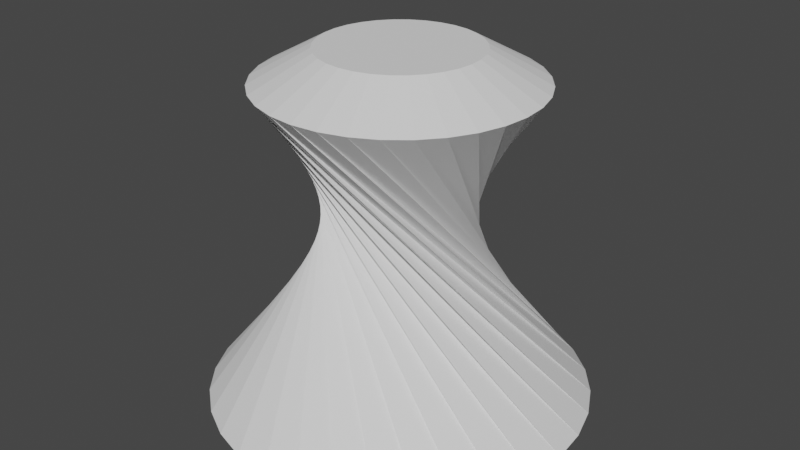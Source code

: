 # Source: player.blend  (saved by Blender 2.93.20; exported with 4.5.12 LTS)
import bpy
from mathutils import Matrix  # noqa: F401  (used for matrix-valued properties, if any)

bpy.ops.wm.read_factory_settings(use_empty=True)
scene = bpy.context.scene
scene.name = 'Scene'

# ---- world
world_world = bpy.data.worlds.new('World'); scene.world = world_world
world_world.use_nodes = True; world_world.node_tree.nodes.clear()
_N = world_world.node_tree.nodes; _L = world_world.node_tree.links
n0 = _N.new('ShaderNodeOutputWorld'); n0.name = 'World Output'; n0.location = (300, 300)
n1 = _N.new('ShaderNodeBackground'); n1.name = 'Background'; n1.location = (10, 300)
n1.inputs[0].default_value = (0.05088, 0.05088, 0.05088, 1.0)
_L.new(n1.outputs[0], n0.inputs[0])
n0.is_active_output = True
world_world.color = (0.05088, 0.05088, 0.05088)
world_world.use_sun_shadow = False
world_world.sun_shadow_jitter_overblur = 0.0

# ---- meshes
me_cylinder = bpy.data.meshes.new('Cylinder')
me_cylinder.from_pydata([(0.0, 0.9827, -0.5121), (0.4908, -0.4994, 1.128), (0.1917, 0.9638, -0.5121), (0.3839, -0.5856, 1.128), (0.376, 0.9079, -0.5121), (0.2623, -0.6492, 1.128), (0.5459, 0.817, -0.5121), (0.1306, -0.6879, 1.128), (0.6948, 0.6948, -0.5121), (-0.006105, -0.7002, 1.128), (0.817, 0.5459, -0.5121), (-0.1426, -0.6856, 1.128), (0.9079, 0.376, -0.5121), (-0.2736, -0.6446, 1.128), (0.9638, 0.1917, -0.5121), (-0.3941, -0.5788, 1.128), (0.9827, -4.295e-08, -0.5121), (-0.4994, -0.4908, 1.128), (0.9638, -0.1917, -0.5121), (-0.5856, -0.3839, 1.128), (0.9079, -0.376, -0.5121), (-0.6492, -0.2623, 1.128), (0.817, -0.5459, -0.5121), (-0.6879, -0.1306, 1.128), (0.6948, -0.6948, -0.5121), (-0.7002, 0.006105, 1.128), (0.5459, -0.817, -0.5121), (-0.6856, 0.1426, 1.128), (0.376, -0.9079, -0.5121), (-0.6446, 0.2736, 1.128), (0.1917, -0.9638, -0.5121), (-0.5788, 0.3941, 1.128), (-8.591e-08, -0.9827, -0.5121), (-0.4908, 0.4994, 1.128), (-0.1917, -0.9638, -0.5121), (-0.3839, 0.5856, 1.128), (-0.376, -0.9079, -0.5121), (-0.2623, 0.6492, 1.128), (-0.5459, -0.817, -0.5121), (-0.1306, 0.6879, 1.128), (-0.6948, -0.6948, -0.5121), (0.006105, 0.7002, 1.128), (-0.817, -0.5459, -0.5121), (0.1426, 0.6856, 1.128), (-0.9079, -0.376, -0.5121), (0.2736, 0.6446, 1.128), (-0.9638, -0.1917, -0.5121), (0.3941, 0.5788, 1.128), (-0.9827, 1.172e-08, -0.5121), (0.4994, 0.4908, 1.128), (-0.9638, 0.1917, -0.5121), (0.5856, 0.3839, 1.128), (-0.9079, 0.376, -0.5121), (0.6492, 0.2623, 1.128), (-0.817, 0.5459, -0.5121), (0.6879, 0.1306, 1.128), (-0.6948, 0.6948, -0.5121), (0.7002, -0.006105, 1.128), (-0.5459, 0.817, -0.5121), (0.6856, -0.1426, 1.128), (-0.376, 0.9079, -0.5121), (0.6446, -0.2736, 1.128), (-0.1917, 0.9638, -0.5121), (0.5788, -0.3941, 1.128), (0.2811, -0.2861, 1.294), (0.2199, -0.3354, 1.294), (0.1502, -0.3719, 1.294), (0.07481, -0.394, 1.294), (-0.003497, -0.4011, 1.294), (-0.08167, -0.3927, 1.294), (-0.1567, -0.3692, 1.294), (-0.2257, -0.3315, 1.294), (-0.2861, -0.2811, 1.294), (-0.3354, -0.2199, 1.294), (-0.3719, -0.1502, 1.294), (-0.394, -0.07481, 1.294), (-0.4011, 0.003497, 1.294), (-0.3927, 0.08167, 1.294), (-0.3692, 0.1567, 1.294), (-0.3315, 0.2257, 1.294), (-0.2811, 0.2861, 1.294), (-0.2199, 0.3354, 1.294), (-0.1502, 0.3719, 1.294), (-0.07481, 0.394, 1.294), (0.003497, 0.4011, 1.294), (0.08167, 0.3927, 1.294), (0.1567, 0.3692, 1.294), (0.2257, 0.3315, 1.294), (0.2861, 0.2811, 1.294), (0.3354, 0.2199, 1.294), (0.3719, 0.1502, 1.294), (0.394, 0.07481, 1.294), (0.4011, -0.003497, 1.294), (0.3927, -0.08167, 1.294), (0.3692, -0.1567, 1.294), (0.3315, -0.2257, 1.294)], [], [(0, 1, 3, 2), (2, 3, 5, 4), (4, 5, 7, 6), (6, 7, 9, 8), (8, 9, 11, 10), (10, 11, 13, 12), (12, 13, 15, 14), (14, 15, 17, 16), (16, 17, 19, 18), (18, 19, 21, 20), (20, 21, 23, 22), (22, 23, 25, 24), (24, 25, 27, 26), (26, 27, 29, 28), (28, 29, 31, 30), (30, 31, 33, 32), (32, 33, 35, 34), (34, 35, 37, 36), (36, 37, 39, 38), (38, 39, 41, 40), (40, 41, 43, 42), (42, 43, 45, 44), (44, 45, 47, 46), (46, 47, 49, 48), (48, 49, 51, 50), (50, 51, 53, 52), (52, 53, 55, 54), (54, 55, 57, 56), (56, 57, 59, 58), (58, 59, 61, 60), (3, 1, 63, 61, 59, 57, 55, 53, 51, 49, 47, 45, 43, 41, 39, 37, 35, 33, 31, 29, 27, 25, 23, 21, 19, 17, 15, 13, 11, 9, 7, 5), (60, 61, 63, 62), (62, 63, 1, 0), (0, 2, 4, 6, 8, 10, 12, 14, 16, 18, 20, 22, 24, 26, 28, 30, 32, 34, 36, 38, 40, 42, 44, 46, 48, 50, 52, 54, 56, 58, 60, 62), (93, 92, 91, 90, 89, 88, 87, 86, 85, 84, 83, 82, 81, 80, 79, 78, 77, 76, 75, 74, 73, 72, 71, 70, 69, 68, 67, 66, 65, 64, 95, 94), (85, 43, 41, 84), (84, 41, 39, 83), (83, 39, 37, 82), (82, 37, 35, 81), (81, 35, 33, 80), (80, 33, 31, 79), (79, 31, 29, 78), (78, 29, 27, 77), (77, 27, 25, 76), (76, 25, 23, 75), (75, 23, 21, 74), (74, 21, 19, 73), (73, 19, 17, 72), (72, 17, 15, 71), (71, 15, 13, 70), (70, 13, 11, 69), (69, 11, 9, 68), (68, 9, 7, 67), (67, 7, 5, 66), (66, 5, 3, 65), (65, 3, 1, 64), (64, 1, 63, 95), (95, 63, 61, 94), (94, 61, 59, 93), (93, 59, 57, 92), (92, 57, 55, 91), (91, 55, 53, 90), (90, 53, 51, 89), (89, 51, 49, 88), (88, 49, 47, 87), (87, 47, 45, 86), (86, 45, 43, 85)])
_uv = me_cylinder.uv_layers.new(name='UVMap')
_uv.uv.foreach_set('vector', [1.0, 0.5, 1.0, 1.0, 0.9688, 1.0, 0.9688, 0.5, 0.9688, 0.5, 0.9688, 1.0, 0.9375, 1.0, 0.9375, 0.5, 0.9375, 0.5, 0.9375, 1.0, 0.9062, 1.0, 0.9062, 0.5, 0.9062, 0.5, 0.9062, 1.0, 0.875, 1.0, 0.875, 0.5, 0.875, 0.5, 0.875, 1.0, 0.8438, 1.0, 0.8438, 0.5, 0.8438, 0.5, 0.8438, 1.0, 0.8125, 1.0, 0.8125, 0.5, 0.8125, 0.5, 0.8125, 1.0, 0.7812, 1.0, 0.7812, 0.5, 0.7812, 0.5, 0.7812, 1.0, 0.75, 1.0, 0.75, 0.5, 0.75, 0.5, 0.75, 1.0, 0.7188, 1.0, 0.7188, 0.5, 0.7188, 0.5, 0.7188, 1.0, 0.6875, 1.0, 0.6875, 0.5, 0.6875, 0.5, 0.6875, 1.0, 0.6562, 1.0, 0.6562, 0.5, 0.6562, 0.5, 0.6562, 1.0, 0.625, 1.0, 0.625, 0.5, 0.625, 0.5, 0.625, 1.0, 0.5938, 1.0, 0.5938, 0.5, 0.5938, 0.5, 0.5938, 1.0, 0.5625, 1.0, 0.5625, 0.5, 0.5625, 0.5, 0.5625, 1.0, 0.5312, 1.0, 0.5312, 0.5, 0.5312, 0.5, 0.5312, 1.0, 0.5, 1.0, 0.5, 0.5, 0.5, 0.5, 0.5, 1.0, 0.4688, 1.0, 0.4688, 0.5, 0.4688, 0.5, 0.4688, 1.0, 0.4375, 1.0, 0.4375, 0.5, 0.4375, 0.5, 0.4375, 1.0, 0.4062, 1.0, 0.4062, 0.5, 0.4062, 0.5, 0.4062, 1.0, 0.375, 1.0, 0.375, 0.5, 0.375, 0.5, 0.375, 1.0, 0.3438, 1.0, 0.3438, 0.5, 0.3438, 0.5, 0.3438, 1.0, 0.3125, 1.0, 0.3125, 0.5, 0.3125, 0.5, 0.3125, 1.0, 0.2812, 1.0, 0.2812, 0.5, 0.2812, 0.5, 0.2812, 1.0, 0.25, 1.0, 0.25, 0.5, 0.25, 0.5, 0.25, 1.0, 0.2188, 1.0, 0.2188, 0.5, 0.2188, 0.5, 0.2188, 1.0, 0.1875, 1.0, 0.1875, 0.5, 0.1875, 0.5, 0.1875, 1.0, 0.1562, 1.0, 0.1562, 0.5, 0.1562, 0.5, 0.1562, 1.0, 0.125, 1.0, 0.125, 0.5, 0.125, 0.5, 0.125, 1.0, 0.09375, 1.0, 0.09375, 0.5, 0.09375, 0.5, 0.09375, 1.0, 0.0625, 1.0, 0.0625, 0.5, 0.2968, 0.4854, 0.25, 0.49, 0.2032, 0.4854, 0.1582, 0.4717, 0.1167, 0.4496, 0.08029, 0.4197, 0.05045, 0.3833, 0.02827, 0.3418, 0.01461, 0.2968, 0.01, 0.25, 0.01461, 0.2032, 0.02827, 0.1582, 0.05045, 0.1167, 0.08029, 0.08029, 0.1167, 0.05045, 0.1582, 0.02827, 0.2032, 0.01461, 0.25, 0.01, 0.2968, 0.01461, 0.3418, 0.02827, 0.3833, 0.05045, 0.4197, 0.08029, 0.4496, 0.1167, 0.4717, 0.1582, 0.4854, 0.2032, 0.49, 0.25, 0.4854, 0.2968, 0.4717, 0.3418, 0.4496, 0.3833, 0.4197, 0.4197, 0.3833, 0.4496, 0.3418, 0.4717, 0.0625, 0.5, 0.0625, 1.0, 0.03125, 1.0, 0.03125, 0.5, 0.03125, 0.5, 0.03125, 1.0, 0.0, 1.0, 0.0, 0.5, 0.75, 0.49, 0.7968, 0.4854, 0.8418, 0.4717, 0.8833, 0.4496, 0.9197, 0.4197, 0.9496, 0.3833, 0.9717, 0.3418, 0.9854, 0.2968, 0.99, 0.25, 0.9854, 0.2032, 0.9717, 0.1582, 0.9496, 0.1167, 0.9197, 0.08029, 0.8833, 0.05045, 0.8418, 0.02827, 0.7968, 0.01461, 0.75, 0.01, 0.7032, 0.01461, 0.6582, 0.02827, 0.6167, 0.05045, 0.5803, 0.08029, 0.5504, 0.1167, 0.5283, 0.1582, 0.5146, 0.2032, 0.51, 0.25, 0.5146, 0.2968, 0.5283, 0.3418, 0.5504, 0.3833, 0.5803, 0.4197, 0.6167, 0.4496, 0.6582, 0.4717, 0.7032, 0.4854, 0.0, 0.0, 0.0, 0.0, 0.0, 0.0, 0.0, 0.0, 0.0, 0.0, 0.0, 0.0, 0.0, 0.0, 0.0, 0.0, 0.0, 0.0, 0.0, 0.0, 0.0, 0.0, 0.0, 0.0, 0.0, 0.0, 0.0, 0.0, 0.0, 0.0, 0.0, 0.0, 0.0, 0.0, 0.0, 0.0, 0.0, 0.0, 0.0, 0.0, 0.0, 0.0, 0.0, 0.0, 0.0, 0.0, 0.0, 0.0, 0.0, 0.0, 0.0, 0.0, 0.0, 0.0, 0.0, 0.0, 0.0, 0.0, 0.0, 0.0, 0.0, 0.0, 0.0, 0.0, 0.0, 0.0, 0.0, 0.0, 0.0, 0.0, 0.0, 0.0, 0.0, 0.0, 0.0, 0.0, 0.0, 0.0, 0.0, 0.0, 0.0, 0.0, 0.0, 0.0, 0.0, 0.0, 0.0, 0.0, 0.0, 0.0, 0.0, 0.0, 0.0, 0.0, 0.0, 0.0, 0.0, 0.0, 0.0, 0.0, 0.0, 0.0, 0.0, 0.0, 0.0, 0.0, 0.0, 0.0, 0.0, 0.0, 0.0, 0.0, 0.0, 0.0, 0.0, 0.0, 0.0, 0.0, 0.0, 0.0, 0.0, 0.0, 0.0, 0.0, 0.0, 0.0, 0.0, 0.0, 0.0, 0.0, 0.0, 0.0, 0.0, 0.0, 0.0, 0.0, 0.0, 0.0, 0.0, 0.0, 0.0, 0.0, 0.0, 0.0, 0.0, 0.0, 0.0, 0.0, 0.0, 0.0, 0.0, 0.0, 0.0, 0.0, 0.0, 0.0, 0.0, 0.0, 0.0, 0.0, 0.0, 0.0, 0.0, 0.0, 0.0, 0.0, 0.0, 0.0, 0.0, 0.0, 0.0, 0.0, 0.0, 0.0, 0.0, 0.0, 0.0, 0.0, 0.0, 0.0, 0.0, 0.0, 0.0, 0.0, 0.0, 0.0, 0.0, 0.0, 0.0, 0.0, 0.0, 0.0, 0.0, 0.0, 0.0, 0.0, 0.0, 0.0, 0.0, 0.0, 0.0, 0.0, 0.0, 0.0, 0.0, 0.0, 0.0, 0.0, 0.0, 0.0, 0.0, 0.0, 0.0, 0.0, 0.0, 0.0, 0.0, 0.0, 0.0, 0.0, 0.0, 0.0, 0.0, 0.0, 0.0, 0.0, 0.0, 0.0, 0.0, 0.0, 0.0, 0.0, 0.0, 0.0, 0.0, 0.0, 0.0, 0.0, 0.0, 0.0, 0.0, 0.0, 0.0, 0.0, 0.0, 0.0, 0.0, 0.0, 0.0, 0.0, 0.0, 0.0, 0.0, 0.0, 0.0, 0.0, 0.0, 0.0, 0.0, 0.0, 0.0, 0.0, 0.0, 0.0, 0.0, 0.0, 0.0, 0.0, 0.0, 0.0, 0.0, 0.0, 0.0, 0.0, 0.0, 0.0, 0.0, 0.0, 0.0, 0.0, 0.0, 0.0, 0.0, 0.0, 0.0, 0.0, 0.0, 0.0, 0.0, 0.0, 0.0, 0.0, 0.0, 0.0, 0.0, 0.0, 0.0, 0.0, 0.0, 0.0, 0.0, 0.0, 0.0, 0.0, 0.0, 0.0, 0.0, 0.0, 0.0, 0.0, 0.0, 0.0, 0.0, 0.0, 0.0, 0.0, 0.0, 0.0, 0.0, 0.0])
me_cylinder.use_remesh_fix_poles = True
me_cylinder.use_remesh_preserve_attributes = False
me_cylinder.update()

# ---- objects
ob_cylinder = bpy.data.objects.new('Cylinder', me_cylinder)

# ---- transforms, parenting, visibility, modifiers, constraints
ob_cylinder.location = (0.0, 0.0, 0.0)

# ---- collection membership
scene.collection.objects.link(ob_cylinder)

# ---- scene / render settings (as saved in the file)
scene.frame_start = 1; scene.frame_end = 250; scene.frame_set(1)
scene.render.engine = 'BLENDER_EEVEE_NEXT'
scene.cycles.use_denoising = False
scene.cycles.samples = 128
scene.cycles.sampling_pattern = 'TABULATED_SOBOL'
scene.cycles.use_adaptive_sampling = False
scene.cycles.use_light_tree = False
scene.view_settings.view_transform = 'Filmic'
bpy.context.view_layer.update()

# ---- added for rendering (the .blend has no active camera and no usable light): camera, sun
cam_auto = bpy.data.cameras.new('AutoCamera')
cam_auto.lens = 50.0
cam_auto.sensor_width = 36.0
cam_auto.clip_end = 1000.0
ob_auto_camera = bpy.data.objects.new('AutoCamera', cam_auto)
scene.collection.objects.link(ob_auto_camera)
ob_auto_camera.location = (3.06695, -3.68035, 2.84473)
ob_auto_camera.rotation_euler = (1.09748, -7.21219e-08, 0.694738)
scene.camera = ob_auto_camera
light_auto_sun = bpy.data.lights.new('AutoSun', 'SUN')
light_auto_sun.energy = 3.0
light_auto_sun.angle = 0.0523599
ob_auto_sun = bpy.data.objects.new('AutoSun', light_auto_sun)
scene.collection.objects.link(ob_auto_sun)
ob_auto_sun.rotation_euler = (0.872665, 0.174533, 0.523599)
bpy.context.view_layer.update()
